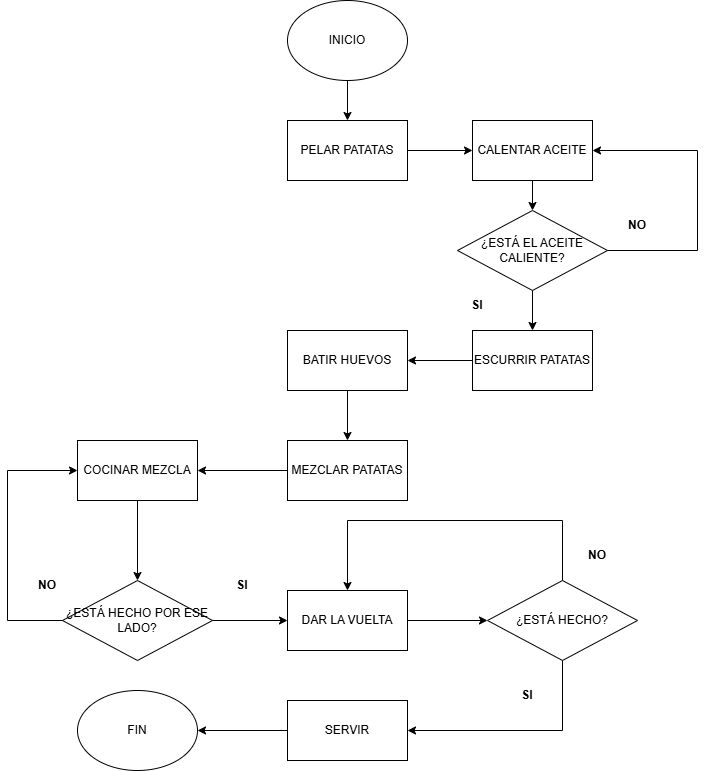

The diagram above was exported from draw.io. Its source (the exported page's mxGraphModel, read from the mxfile embedded in the PNG):
<mxGraphModel dx="1434" dy="851" grid="1" gridSize="10" guides="1" tooltips="1" connect="1" arrows="1" fold="1" page="1" pageScale="1" pageWidth="827" pageHeight="1169" background="#FFFFFF" math="0" shadow="0">
  <root>
    <mxCell id="0" />
    <mxCell id="1" parent="0" />
    <mxCell id="A-yqSOXRcWET_h5C79ZD-1" value="INICIO" style="ellipse;whiteSpace=wrap;html=1;" vertex="1" parent="1">
      <mxGeometry x="320" y="30" width="120" height="80" as="geometry" />
    </mxCell>
    <mxCell id="A-yqSOXRcWET_h5C79ZD-4" value="¿ESTÁ EL ACEITE CALIENTE?" style="rhombus;whiteSpace=wrap;html=1;" vertex="1" parent="1">
      <mxGeometry x="490" y="240" width="150" height="80" as="geometry" />
    </mxCell>
    <mxCell id="A-yqSOXRcWET_h5C79ZD-8" value="PELAR PATATAS" style="rounded=0;whiteSpace=wrap;html=1;" vertex="1" parent="1">
      <mxGeometry x="320" y="150" width="120" height="60" as="geometry" />
    </mxCell>
    <mxCell id="A-yqSOXRcWET_h5C79ZD-9" value="CALENTAR ACEITE" style="rounded=0;whiteSpace=wrap;html=1;" vertex="1" parent="1">
      <mxGeometry x="505" y="150" width="120" height="60" as="geometry" />
    </mxCell>
    <mxCell id="A-yqSOXRcWET_h5C79ZD-10" value="ESCURRIR PATATAS&lt;span style=&quot;color: rgba(0, 0, 0, 0); font-family: monospace; font-size: 0px; text-align: start; text-wrap-mode: nowrap;&quot;&gt;%3CmxGraphModel%3E%3Croot%3E%3CmxCell%20id%3D%220%22%2F%3E%3CmxCell%20id%3D%221%22%20parent%3D%220%22%2F%3E%3CmxCell%20id%3D%222%22%20value%3D%22CALENTAR%20ACEITE%22%20style%3D%22rounded%3D0%3BwhiteSpace%3Dwrap%3Bhtml%3D1%3B%22%20vertex%3D%221%22%20parent%3D%221%22%3E%3CmxGeometry%20x%3D%22320%22%20y%3D%22290%22%20width%3D%22120%22%20height%3D%2260%22%20as%3D%22geometry%22%2F%3E%3C%2FmxCell%3E%3C%2Froot%3E%3C%2FmxGraphModel%3E&lt;/span&gt;" style="rounded=0;whiteSpace=wrap;html=1;" vertex="1" parent="1">
      <mxGeometry x="505" y="360" width="120" height="60" as="geometry" />
    </mxCell>
    <mxCell id="A-yqSOXRcWET_h5C79ZD-11" value="BATIR HUEVOS" style="rounded=0;whiteSpace=wrap;html=1;" vertex="1" parent="1">
      <mxGeometry x="320" y="360" width="120" height="60" as="geometry" />
    </mxCell>
    <mxCell id="A-yqSOXRcWET_h5C79ZD-12" value="MEZCLAR PATATAS" style="rounded=0;whiteSpace=wrap;html=1;" vertex="1" parent="1">
      <mxGeometry x="320" y="470" width="120" height="60" as="geometry" />
    </mxCell>
    <mxCell id="A-yqSOXRcWET_h5C79ZD-13" value="COCINAR MEZCLA" style="rounded=0;whiteSpace=wrap;html=1;" vertex="1" parent="1">
      <mxGeometry x="110" y="470" width="120" height="60" as="geometry" />
    </mxCell>
    <mxCell id="A-yqSOXRcWET_h5C79ZD-16" value="¿ESTÁ HECHO POR ESE LADO?" style="rhombus;whiteSpace=wrap;html=1;" vertex="1" parent="1">
      <mxGeometry x="95" y="610" width="150" height="80" as="geometry" />
    </mxCell>
    <mxCell id="A-yqSOXRcWET_h5C79ZD-17" value="DAR LA VUELTA" style="rounded=0;whiteSpace=wrap;html=1;" vertex="1" parent="1">
      <mxGeometry x="320" y="620" width="120" height="60" as="geometry" />
    </mxCell>
    <mxCell id="A-yqSOXRcWET_h5C79ZD-18" value="¿ESTÁ HECHO?" style="rhombus;whiteSpace=wrap;html=1;" vertex="1" parent="1">
      <mxGeometry x="520" y="610" width="150" height="80" as="geometry" />
    </mxCell>
    <mxCell id="A-yqSOXRcWET_h5C79ZD-19" value="SERVIR" style="rounded=0;whiteSpace=wrap;html=1;" vertex="1" parent="1">
      <mxGeometry x="320" y="730" width="120" height="60" as="geometry" />
    </mxCell>
    <mxCell id="A-yqSOXRcWET_h5C79ZD-20" value="FIN" style="ellipse;whiteSpace=wrap;html=1;" vertex="1" parent="1">
      <mxGeometry x="110" y="720" width="120" height="80" as="geometry" />
    </mxCell>
    <mxCell id="A-yqSOXRcWET_h5C79ZD-21" value="" style="endArrow=classic;html=1;rounded=0;exitX=0.5;exitY=1;exitDx=0;exitDy=0;entryX=0.5;entryY=0;entryDx=0;entryDy=0;" edge="1" parent="1" source="A-yqSOXRcWET_h5C79ZD-1" target="A-yqSOXRcWET_h5C79ZD-8">
      <mxGeometry width="50" height="50" relative="1" as="geometry">
        <mxPoint x="390" y="460" as="sourcePoint" />
        <mxPoint x="440" y="410" as="targetPoint" />
      </mxGeometry>
    </mxCell>
    <mxCell id="A-yqSOXRcWET_h5C79ZD-22" value="" style="endArrow=classic;html=1;rounded=0;exitX=1;exitY=0.5;exitDx=0;exitDy=0;entryX=0;entryY=0.5;entryDx=0;entryDy=0;" edge="1" parent="1" source="A-yqSOXRcWET_h5C79ZD-8" target="A-yqSOXRcWET_h5C79ZD-9">
      <mxGeometry width="50" height="50" relative="1" as="geometry">
        <mxPoint x="390" y="120" as="sourcePoint" />
        <mxPoint x="390" y="180" as="targetPoint" />
      </mxGeometry>
    </mxCell>
    <mxCell id="A-yqSOXRcWET_h5C79ZD-23" value="" style="endArrow=classic;html=1;rounded=0;exitX=0.5;exitY=1;exitDx=0;exitDy=0;entryX=0.5;entryY=0;entryDx=0;entryDy=0;" edge="1" parent="1" source="A-yqSOXRcWET_h5C79ZD-9" target="A-yqSOXRcWET_h5C79ZD-4">
      <mxGeometry width="50" height="50" relative="1" as="geometry">
        <mxPoint x="390" y="220" as="sourcePoint" />
        <mxPoint x="390" y="260" as="targetPoint" />
      </mxGeometry>
    </mxCell>
    <mxCell id="A-yqSOXRcWET_h5C79ZD-24" value="" style="endArrow=classic;html=1;rounded=0;exitX=0.5;exitY=1;exitDx=0;exitDy=0;" edge="1" parent="1" source="A-yqSOXRcWET_h5C79ZD-4" target="A-yqSOXRcWET_h5C79ZD-10">
      <mxGeometry width="50" height="50" relative="1" as="geometry">
        <mxPoint x="450" y="290" as="sourcePoint" />
        <mxPoint x="500" y="290" as="targetPoint" />
      </mxGeometry>
    </mxCell>
    <mxCell id="A-yqSOXRcWET_h5C79ZD-25" value="" style="endArrow=classic;html=1;rounded=0;exitX=0;exitY=0.5;exitDx=0;exitDy=0;entryX=1;entryY=0.5;entryDx=0;entryDy=0;" edge="1" parent="1" source="A-yqSOXRcWET_h5C79ZD-10" target="A-yqSOXRcWET_h5C79ZD-11">
      <mxGeometry width="50" height="50" relative="1" as="geometry">
        <mxPoint x="575" y="330" as="sourcePoint" />
        <mxPoint x="575" y="370" as="targetPoint" />
      </mxGeometry>
    </mxCell>
    <mxCell id="A-yqSOXRcWET_h5C79ZD-27" value="" style="endArrow=classic;html=1;rounded=0;entryX=1;entryY=0.5;entryDx=0;entryDy=0;exitX=0;exitY=0.5;exitDx=0;exitDy=0;" edge="1" parent="1" source="A-yqSOXRcWET_h5C79ZD-12" target="A-yqSOXRcWET_h5C79ZD-13">
      <mxGeometry width="50" height="50" relative="1" as="geometry">
        <mxPoint x="310" y="500" as="sourcePoint" />
        <mxPoint x="390" y="480" as="targetPoint" />
      </mxGeometry>
    </mxCell>
    <mxCell id="A-yqSOXRcWET_h5C79ZD-29" value="" style="endArrow=classic;html=1;rounded=0;entryX=1;entryY=0.5;entryDx=0;entryDy=0;" edge="1" parent="1" target="A-yqSOXRcWET_h5C79ZD-9">
      <mxGeometry width="50" height="50" relative="1" as="geometry">
        <mxPoint x="640" y="280" as="sourcePoint" />
        <mxPoint x="380" y="280" as="targetPoint" />
        <Array as="points">
          <mxPoint x="730" y="280" />
          <mxPoint x="730" y="180" />
        </Array>
      </mxGeometry>
    </mxCell>
    <mxCell id="A-yqSOXRcWET_h5C79ZD-31" value="" style="endArrow=classic;html=1;rounded=0;exitX=0.5;exitY=1;exitDx=0;exitDy=0;entryX=0.5;entryY=0;entryDx=0;entryDy=0;" edge="1" parent="1" source="A-yqSOXRcWET_h5C79ZD-11" target="A-yqSOXRcWET_h5C79ZD-12">
      <mxGeometry width="50" height="50" relative="1" as="geometry">
        <mxPoint x="515" y="400" as="sourcePoint" />
        <mxPoint x="450" y="400" as="targetPoint" />
      </mxGeometry>
    </mxCell>
    <mxCell id="A-yqSOXRcWET_h5C79ZD-32" value="" style="endArrow=classic;html=1;rounded=0;entryX=0.5;entryY=0;entryDx=0;entryDy=0;exitX=0.5;exitY=1;exitDx=0;exitDy=0;" edge="1" parent="1" source="A-yqSOXRcWET_h5C79ZD-13" target="A-yqSOXRcWET_h5C79ZD-16">
      <mxGeometry width="50" height="50" relative="1" as="geometry">
        <mxPoint x="330" y="510" as="sourcePoint" />
        <mxPoint x="240" y="510" as="targetPoint" />
      </mxGeometry>
    </mxCell>
    <mxCell id="A-yqSOXRcWET_h5C79ZD-33" value="" style="endArrow=classic;html=1;rounded=0;entryX=0;entryY=0.5;entryDx=0;entryDy=0;exitX=0;exitY=0.5;exitDx=0;exitDy=0;" edge="1" parent="1" source="A-yqSOXRcWET_h5C79ZD-16" target="A-yqSOXRcWET_h5C79ZD-13">
      <mxGeometry width="50" height="50" relative="1" as="geometry">
        <mxPoint x="650" y="290" as="sourcePoint" />
        <mxPoint x="635" y="190" as="targetPoint" />
        <Array as="points">
          <mxPoint x="40" y="650" />
          <mxPoint x="40" y="500" />
        </Array>
      </mxGeometry>
    </mxCell>
    <mxCell id="A-yqSOXRcWET_h5C79ZD-34" value="" style="endArrow=classic;html=1;rounded=0;entryX=0;entryY=0.5;entryDx=0;entryDy=0;exitX=1;exitY=0.5;exitDx=0;exitDy=0;" edge="1" parent="1" source="A-yqSOXRcWET_h5C79ZD-16" target="A-yqSOXRcWET_h5C79ZD-17">
      <mxGeometry width="50" height="50" relative="1" as="geometry">
        <mxPoint x="330" y="510" as="sourcePoint" />
        <mxPoint x="240" y="510" as="targetPoint" />
      </mxGeometry>
    </mxCell>
    <mxCell id="A-yqSOXRcWET_h5C79ZD-35" value="" style="endArrow=classic;html=1;rounded=0;entryX=0;entryY=0.5;entryDx=0;entryDy=0;exitX=1;exitY=0.5;exitDx=0;exitDy=0;" edge="1" parent="1" source="A-yqSOXRcWET_h5C79ZD-17" target="A-yqSOXRcWET_h5C79ZD-18">
      <mxGeometry width="50" height="50" relative="1" as="geometry">
        <mxPoint x="255" y="660" as="sourcePoint" />
        <mxPoint x="330" y="660" as="targetPoint" />
      </mxGeometry>
    </mxCell>
    <mxCell id="A-yqSOXRcWET_h5C79ZD-36" value="" style="endArrow=classic;html=1;rounded=0;entryX=1;entryY=0.5;entryDx=0;entryDy=0;exitX=0.5;exitY=1;exitDx=0;exitDy=0;" edge="1" parent="1" source="A-yqSOXRcWET_h5C79ZD-18" target="A-yqSOXRcWET_h5C79ZD-19">
      <mxGeometry width="50" height="50" relative="1" as="geometry">
        <mxPoint x="480" y="710" as="sourcePoint" />
        <mxPoint x="530" y="660" as="targetPoint" />
        <Array as="points">
          <mxPoint x="595" y="760" />
        </Array>
      </mxGeometry>
    </mxCell>
    <mxCell id="A-yqSOXRcWET_h5C79ZD-37" value="" style="endArrow=classic;html=1;rounded=0;entryX=1;entryY=0.5;entryDx=0;entryDy=0;exitX=0;exitY=0.5;exitDx=0;exitDy=0;" edge="1" parent="1" source="A-yqSOXRcWET_h5C79ZD-19" target="A-yqSOXRcWET_h5C79ZD-20">
      <mxGeometry width="50" height="50" relative="1" as="geometry">
        <mxPoint x="450" y="660" as="sourcePoint" />
        <mxPoint x="530" y="660" as="targetPoint" />
      </mxGeometry>
    </mxCell>
    <mxCell id="A-yqSOXRcWET_h5C79ZD-38" value="&lt;b&gt;SI&lt;/b&gt;" style="text;html=1;align=center;verticalAlign=middle;whiteSpace=wrap;rounded=0;" vertex="1" parent="1">
      <mxGeometry x="480" y="320" width="60" height="30" as="geometry" />
    </mxCell>
    <mxCell id="A-yqSOXRcWET_h5C79ZD-39" value="&lt;b&gt;SI&lt;/b&gt;" style="text;html=1;align=center;verticalAlign=middle;whiteSpace=wrap;rounded=0;" vertex="1" parent="1">
      <mxGeometry x="245" y="600" width="60" height="30" as="geometry" />
    </mxCell>
    <mxCell id="A-yqSOXRcWET_h5C79ZD-40" value="&lt;b&gt;SI&lt;/b&gt;" style="text;html=1;align=center;verticalAlign=middle;whiteSpace=wrap;rounded=0;" vertex="1" parent="1">
      <mxGeometry x="530" y="710" width="60" height="30" as="geometry" />
    </mxCell>
    <mxCell id="A-yqSOXRcWET_h5C79ZD-41" value="" style="endArrow=classic;html=1;rounded=0;entryX=0.5;entryY=0;entryDx=0;entryDy=0;exitX=0.5;exitY=0;exitDx=0;exitDy=0;" edge="1" parent="1" source="A-yqSOXRcWET_h5C79ZD-18" target="A-yqSOXRcWET_h5C79ZD-17">
      <mxGeometry width="50" height="50" relative="1" as="geometry">
        <mxPoint x="605" y="700" as="sourcePoint" />
        <mxPoint x="450" y="770" as="targetPoint" />
        <Array as="points">
          <mxPoint x="595" y="550" />
          <mxPoint x="380" y="550" />
        </Array>
      </mxGeometry>
    </mxCell>
    <mxCell id="A-yqSOXRcWET_h5C79ZD-42" value="&lt;b&gt;NO&lt;/b&gt;" style="text;html=1;align=center;verticalAlign=middle;whiteSpace=wrap;rounded=0;" vertex="1" parent="1">
      <mxGeometry x="640" y="240" width="60" height="30" as="geometry" />
    </mxCell>
    <mxCell id="A-yqSOXRcWET_h5C79ZD-43" value="&lt;b&gt;NO&lt;/b&gt;" style="text;html=1;align=center;verticalAlign=middle;whiteSpace=wrap;rounded=0;" vertex="1" parent="1">
      <mxGeometry x="50" y="600" width="60" height="30" as="geometry" />
    </mxCell>
    <mxCell id="A-yqSOXRcWET_h5C79ZD-44" value="&lt;b&gt;NO&lt;/b&gt;" style="text;html=1;align=center;verticalAlign=middle;whiteSpace=wrap;rounded=0;" vertex="1" parent="1">
      <mxGeometry x="600" y="570" width="60" height="30" as="geometry" />
    </mxCell>
  </root>
</mxGraphModel>